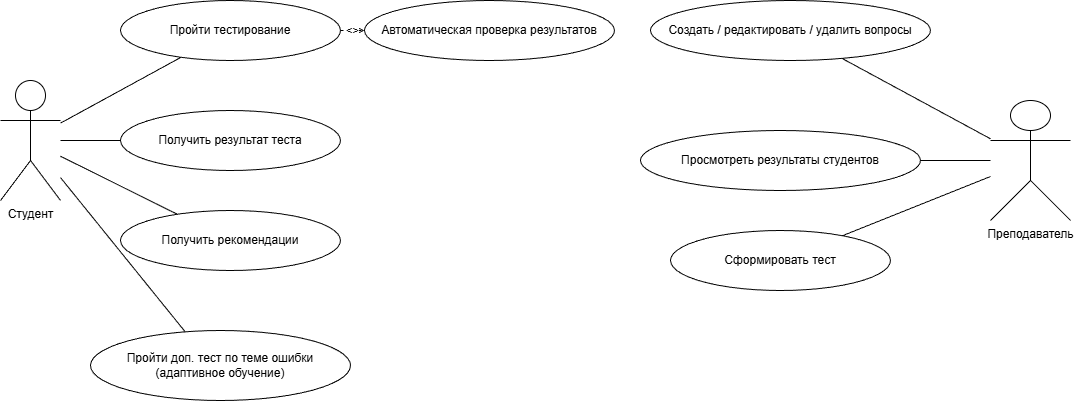

The diagram above was exported from draw.io. Its source (the exported page's mxGraphModel, read from the mxfile embedded in the PNG):
<mxGraphModel dx="1665" dy="743" grid="1" gridSize="10" guides="1" tooltips="1" connect="1" arrows="1" fold="1" page="1" pageScale="1" pageWidth="827" pageHeight="1169" math="0" shadow="0">
  <root>
    <mxCell id="0" />
    <mxCell id="1" parent="0" />
    <mxCell id="i5H5O1cw3wiMrJh1bEld-11" parent="1" style="shape=umlActor;verticalLabelPosition=bottom;verticalAlign=top;html=1;" value="Студент" vertex="1">
      <mxGeometry height="120" width="60" x="50" y="240" as="geometry" />
    </mxCell>
    <mxCell id="i5H5O1cw3wiMrJh1bEld-12" parent="1" style="shape=umlActor;verticalLabelPosition=bottom;verticalAlign=top;html=1;" value="Преподаватель" vertex="1">
      <mxGeometry height="120" width="80" x="1040" y="260" as="geometry" />
    </mxCell>
    <mxCell id="i5H5O1cw3wiMrJh1bEld-13" edge="1" parent="1" style="endArrow=none;html=1;" target="i5H5O1cw3wiMrJh1bEld-2">
      <mxGeometry relative="1" as="geometry">
        <mxPoint x="110" y="282.6315789473683" as="sourcePoint" />
      </mxGeometry>
    </mxCell>
    <mxCell id="i5H5O1cw3wiMrJh1bEld-14" edge="1" parent="1" style="endArrow=none;html=1;" target="i5H5O1cw3wiMrJh1bEld-3">
      <mxGeometry relative="1" as="geometry">
        <mxPoint x="110" y="300" as="sourcePoint" />
      </mxGeometry>
    </mxCell>
    <mxCell id="i5H5O1cw3wiMrJh1bEld-15" edge="1" parent="1" style="endArrow=none;html=1;" target="i5H5O1cw3wiMrJh1bEld-4">
      <mxGeometry relative="1" as="geometry">
        <mxPoint x="110" y="315.78947368421063" as="sourcePoint" />
      </mxGeometry>
    </mxCell>
    <mxCell id="i5H5O1cw3wiMrJh1bEld-16" edge="1" parent="1" style="endArrow=none;html=1;">
      <mxGeometry relative="1" as="geometry">
        <mxPoint x="110" y="337.1052631578948" as="sourcePoint" />
        <mxPoint x="242.34962275008706" y="500.8008491908972" as="targetPoint" />
      </mxGeometry>
    </mxCell>
    <mxCell id="i5H5O1cw3wiMrJh1bEld-17" edge="1" parent="1" source="i5H5O1cw3wiMrJh1bEld-12" style="endArrow=none;html=1;" target="i5H5O1cw3wiMrJh1bEld-6">
      <mxGeometry relative="1" as="geometry" />
    </mxCell>
    <mxCell id="i5H5O1cw3wiMrJh1bEld-18" edge="1" parent="1" source="i5H5O1cw3wiMrJh1bEld-12" style="endArrow=none;html=1;" target="i5H5O1cw3wiMrJh1bEld-7">
      <mxGeometry relative="1" as="geometry" />
    </mxCell>
    <mxCell id="i5H5O1cw3wiMrJh1bEld-19" edge="1" parent="1" source="i5H5O1cw3wiMrJh1bEld-12" style="endArrow=none;html=1;" target="i5H5O1cw3wiMrJh1bEld-8">
      <mxGeometry relative="1" as="geometry" />
    </mxCell>
    <mxCell id="i5H5O1cw3wiMrJh1bEld-9" parent="1" style="ellipse;whiteSpace=wrap;html=1;strokeDasharray=3 3;" value="Автоматическая проверка результатов" vertex="1">
      <mxGeometry height="60" width="250" x="414" y="160" as="geometry" />
    </mxCell>
    <mxCell id="i5H5O1cw3wiMrJh1bEld-10" edge="1" parent="1" source="i5H5O1cw3wiMrJh1bEld-2" style="endArrow=open;html=1;dashed=1;entryX=0;entryY=0.5;entryDx=0;entryDy=0;" target="i5H5O1cw3wiMrJh1bEld-9" value="&lt;&lt;include&gt;&gt;">
      <mxGeometry relative="1" as="geometry">
        <mxPoint x="390" y="190" as="targetPoint" />
      </mxGeometry>
    </mxCell>
    <mxCell id="i5H5O1cw3wiMrJh1bEld-5" parent="1" style="ellipse;whiteSpace=wrap;html=1;" value="Пройти доп. тест по теме ошибки&#10;(адаптивное обучение)" vertex="1">
      <mxGeometry height="70" width="260" x="140" y="490" as="geometry" />
    </mxCell>
    <mxCell id="i5H5O1cw3wiMrJh1bEld-4" parent="1" style="ellipse;whiteSpace=wrap;html=1;" value="Получить рекомендации" vertex="1">
      <mxGeometry height="60" width="220" x="170" y="370" as="geometry" />
    </mxCell>
    <mxCell id="i5H5O1cw3wiMrJh1bEld-3" parent="1" style="ellipse;whiteSpace=wrap;html=1;" value="Получить результат теста" vertex="1">
      <mxGeometry height="60" width="220" x="170" y="270" as="geometry" />
    </mxCell>
    <mxCell id="i5H5O1cw3wiMrJh1bEld-2" parent="1" style="ellipse;whiteSpace=wrap;html=1;" value="Пройти тестирование" vertex="1">
      <mxGeometry height="60" width="220" x="170" y="160" as="geometry" />
    </mxCell>
    <mxCell id="i5H5O1cw3wiMrJh1bEld-6" parent="1" style="ellipse;whiteSpace=wrap;html=1;" value="Создать / редактировать / удалить вопросы" vertex="1">
      <mxGeometry height="60" width="280" x="700" y="160" as="geometry" />
    </mxCell>
    <mxCell id="i5H5O1cw3wiMrJh1bEld-7" parent="1" style="ellipse;whiteSpace=wrap;html=1;" value="Сформировать тест" vertex="1">
      <mxGeometry height="60" width="220" x="720" y="390" as="geometry" />
    </mxCell>
    <mxCell id="i5H5O1cw3wiMrJh1bEld-8" parent="1" style="ellipse;whiteSpace=wrap;html=1;" value="Просмотреть результаты студентов" vertex="1">
      <mxGeometry height="60" width="280" x="690" y="290" as="geometry" />
    </mxCell>
  </root>
</mxGraphModel>